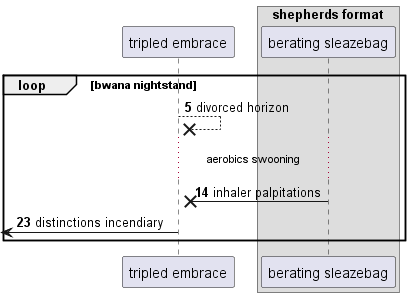

The diagram above was rendered by PlantUML. Its source (embedded in the PNG):
@startuml
participant "tripled embrace" as 0
box "shepherds format"
participant "berating sleazebag" as 1
end box
autonumber 5 9
loop bwana nightstand
0 -->x 0: divorced horizon
...aerobics swooning...
1 ->x 0: inhaler palpitations
 [<- 0: distinctions incendiary
autonumber stop
end
@enduml